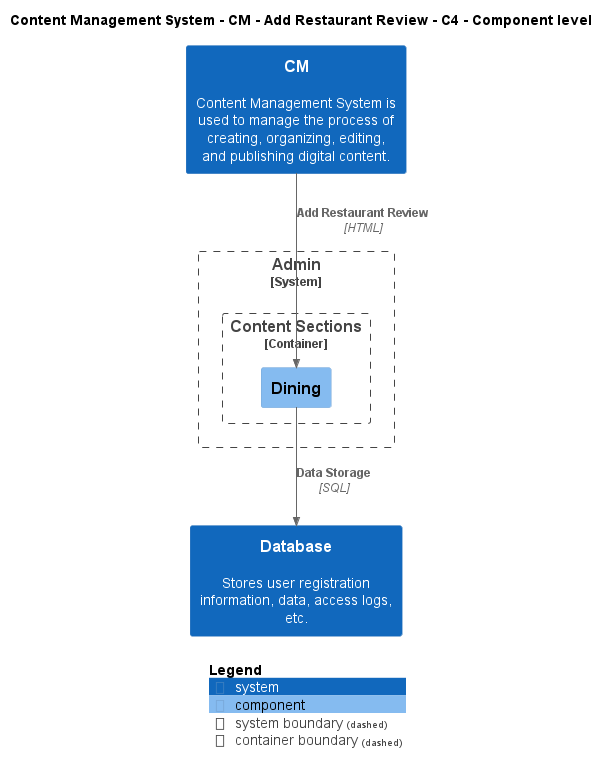

The diagram above was rendered by PlantUML. Its source (embedded in the PNG):
@startuml
!include ..\..\..\..\..\.c4s\C4_Component.puml

AddElementTag("c4interflow:lifecycle:new", $bgColor=green, $fontColor=#ffffff, $borderColor=green, $shadowing="False")
AddElementTag("c4interflow:lifecycle:changed", $bgColor=orange, $fontColor=#ffffff, $borderColor=orange, $shadowing="False")
AddElementTag("c4interflow:lifecycle:removed", $bgColor=red, $fontColor=#ffffff, $borderColor=red, $shadowing="False")

AddRelTag("c4interflow:lifecycle:new", $textColor=green, $lineColor=green)
AddRelTag("c4interflow:lifecycle:changed", $textColor=orange, $lineColor=orange)
AddRelTag("c4interflow:lifecycle:removed", $textColor=red, $lineColor=red)

SHOW_PERSON_PORTRAIT()
LAYOUT_TOP_DOWN()

skinparam linetype polyline

title Content Management System - CM - Add Restaurant Review - C4 - Component level

System(ContentManagementSystem.SoftwareSystems.CM, "CM", "Content Management System is used to manage the process of creating, organizing, editing, and publishing digital content.")

System_Boundary(ContentManagementSystem.SoftwareSystems.Admin, "Admin") {
    
Container_Boundary(ContentManagementSystem.SoftwareSystems.Admin.Containers.ContentSections, "Content Sections") {
    Component(ContentManagementSystem.SoftwareSystems.Admin.Containers.ContentSections.Components.Dining, "Dining", "", "")
}
}
System(ContentManagementSystem.SoftwareSystems.Database, "Database", "Stores user registration information, data, access logs, etc.")

Rel(ContentManagementSystem.SoftwareSystems.CM, ContentManagementSystem.SoftwareSystems.Admin.Containers.ContentSections.Components.Dining, "Add Restaurant Review", "HTML", $tags="protocol:html")
Rel(ContentManagementSystem.SoftwareSystems.Admin.Containers.ContentSections.Components.Dining, ContentManagementSystem.SoftwareSystems.Database, "Data Storage", "SQL", $tags="protocol:sql")


SHOW_LEGEND()
@enduml